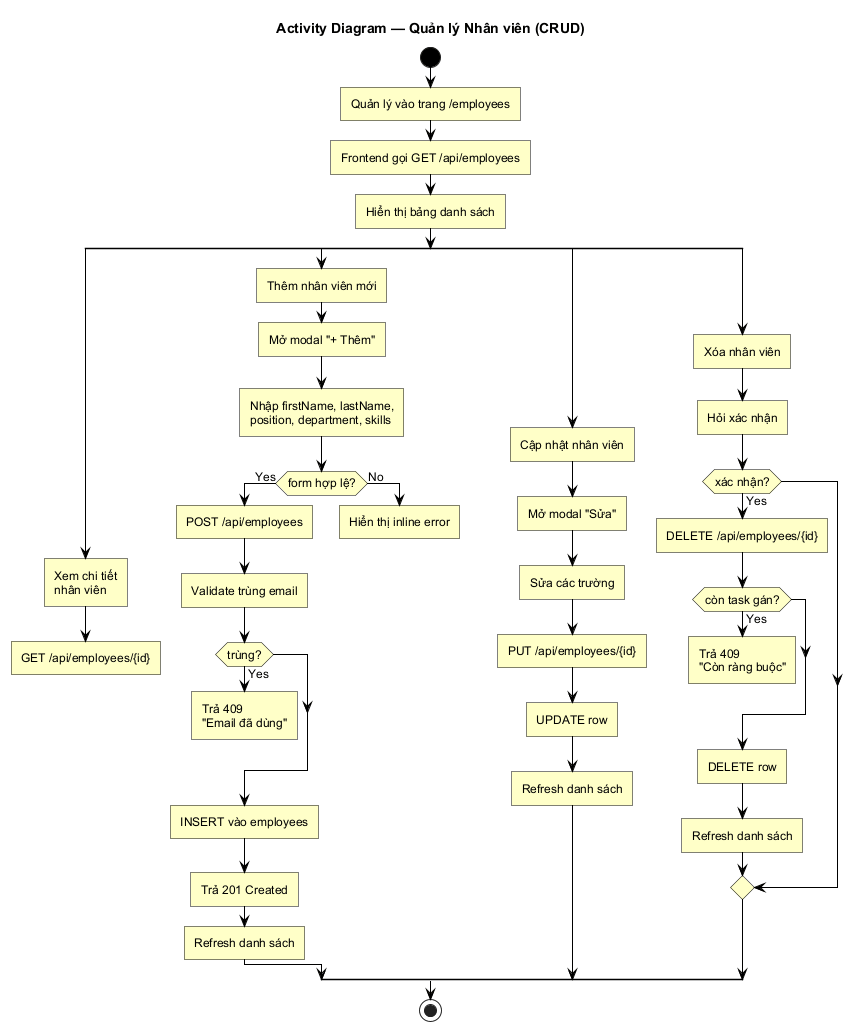

The diagram above was rendered by PlantUML. Its source (embedded in the PNG):
@startuml activity-quan-ly-nhan-vien
!include _style.puml
title Activity Diagram — Quản lý Nhân viên (CRUD)

start
:Quản lý vào trang /employees;
:Frontend gọi GET /api/employees;
:Hiển thị bảng danh sách;

split
  :Xem chi tiết\nnhân viên;
  :GET /api/employees/{id};
  detach
split again
  :Thêm nhân viên mới;
  :Mở modal "+ Thêm";
  :Nhập firstName, lastName,\nposition, department, skills;
  if (form hợp lệ?) then (Yes)
    :POST /api/employees;
    :Validate trùng email;
    if (trùng?) then (Yes)
      :Trả 409\n"Email đã dùng";
      detach
    endif
    :INSERT vào employees;
    :Trả 201 Created;
    :Refresh danh sách;
  else (No)
    :Hiển thị inline error;
    detach
  endif
split again
  :Cập nhật nhân viên;
  :Mở modal "Sửa";
  :Sửa các trường;
  :PUT /api/employees/{id};
  :UPDATE row;
  :Refresh danh sách;
split again
  :Xóa nhân viên;
  :Hỏi xác nhận;
  if (xác nhận?) then (Yes)
    :DELETE /api/employees/{id};
    if (còn task gán?) then (Yes)
      :Trả 409\n"Còn ràng buộc";
      detach
    endif
    :DELETE row;
    :Refresh danh sách;
  endif
end split
stop
@enduml